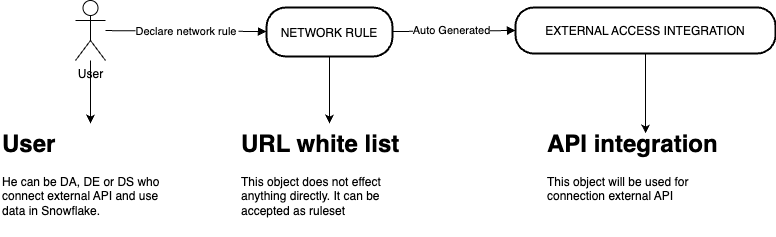

The diagram above was exported from draw.io. Its source (the exported page's mxGraphModel, read from the mxfile embedded in the PNG):
<mxGraphModel dx="1026" dy="623" grid="1" gridSize="10" guides="1" tooltips="1" connect="1" arrows="1" fold="1" page="1" pageScale="1" pageWidth="827" pageHeight="1169" math="0" shadow="0">
  <root>
    <mxCell id="0" />
    <mxCell id="1" parent="0" />
    <mxCell id="mOKeRrlAzi2eNXkoqTf--11" value="" style="edgeStyle=orthogonalEdgeStyle;rounded=0;orthogonalLoop=1;jettySize=auto;html=1;entryX=0.5;entryY=0;entryDx=0;entryDy=0;" edge="1" parent="1" source="3" target="mOKeRrlAzi2eNXkoqTf--12">
      <mxGeometry relative="1" as="geometry">
        <mxPoint x="404" y="143" as="targetPoint" />
      </mxGeometry>
    </mxCell>
    <mxCell id="3" value="NETWORK RULE" style="rounded=1;arcSize=40;strokeWidth=2" parent="1" vertex="1">
      <mxGeometry x="341" y="14" width="126" height="49" as="geometry" />
    </mxCell>
    <mxCell id="5" value="Declare network rule" style="curved=1;startArrow=none;endArrow=block;entryX=0;entryY=0.49;" parent="1" source="mOKeRrlAzi2eNXkoqTf--6" target="3" edge="1">
      <mxGeometry relative="1" as="geometry">
        <Array as="points" />
        <mxPoint x="136" y="38.00999999999999" as="sourcePoint" />
      </mxGeometry>
    </mxCell>
    <mxCell id="6" value="" style="curved=1;startArrow=none;endArrow=block;exitX=1;exitY=0.49;entryX=0;entryY=0.5;entryDx=0;entryDy=0;" parent="1" source="3" target="mOKeRrlAzi2eNXkoqTf--9" edge="1">
      <mxGeometry relative="1" as="geometry">
        <Array as="points" />
        <mxPoint x="591" y="38" as="targetPoint" />
      </mxGeometry>
    </mxCell>
    <mxCell id="mOKeRrlAzi2eNXkoqTf--7" value="Auto Generated" style="edgeLabel;html=1;align=center;verticalAlign=middle;resizable=0;points=[];" vertex="1" connectable="0" parent="6">
      <mxGeometry x="-0.0484" y="1" relative="1" as="geometry">
        <mxPoint as="offset" />
      </mxGeometry>
    </mxCell>
    <mxCell id="mOKeRrlAzi2eNXkoqTf--16" value="" style="edgeStyle=orthogonalEdgeStyle;rounded=0;orthogonalLoop=1;jettySize=auto;html=1;" edge="1" parent="1" source="mOKeRrlAzi2eNXkoqTf--6" target="mOKeRrlAzi2eNXkoqTf--15">
      <mxGeometry relative="1" as="geometry" />
    </mxCell>
    <mxCell id="mOKeRrlAzi2eNXkoqTf--17" value="" style="edgeStyle=orthogonalEdgeStyle;rounded=0;orthogonalLoop=1;jettySize=auto;html=1;" edge="1" parent="1" source="mOKeRrlAzi2eNXkoqTf--6" target="mOKeRrlAzi2eNXkoqTf--15">
      <mxGeometry relative="1" as="geometry" />
    </mxCell>
    <mxCell id="mOKeRrlAzi2eNXkoqTf--6" value="User" style="shape=umlActor;verticalLabelPosition=bottom;verticalAlign=top;html=1;outlineConnect=0;" vertex="1" parent="1">
      <mxGeometry x="150" y="7" width="30" height="60" as="geometry" />
    </mxCell>
    <mxCell id="mOKeRrlAzi2eNXkoqTf--9" value="EXTERNAL ACCESS INTEGRATION" style="rounded=1;arcSize=40;strokeWidth=2" vertex="1" parent="1">
      <mxGeometry x="590" y="14" width="260" height="46" as="geometry" />
    </mxCell>
    <mxCell id="mOKeRrlAzi2eNXkoqTf--12" value="&lt;h1 style=&quot;margin-top: 0px;&quot;&gt;URL white list&lt;/h1&gt;&lt;p&gt;This object does not effect anything directly. It can be accepted as ruleset&lt;/p&gt;" style="text;html=1;whiteSpace=wrap;overflow=hidden;rounded=0;" vertex="1" parent="1">
      <mxGeometry x="314" y="130" width="180" height="110" as="geometry" />
    </mxCell>
    <mxCell id="mOKeRrlAzi2eNXkoqTf--13" value="&lt;h1 style=&quot;margin-top: 0px;&quot;&gt;API integration&lt;/h1&gt;&lt;p&gt;This object will be used for connection external API&amp;nbsp;&lt;/p&gt;" style="text;html=1;whiteSpace=wrap;overflow=hidden;rounded=0;" vertex="1" parent="1">
      <mxGeometry x="620" y="130" width="180" height="110" as="geometry" />
    </mxCell>
    <mxCell id="mOKeRrlAzi2eNXkoqTf--14" style="edgeStyle=orthogonalEdgeStyle;rounded=0;orthogonalLoop=1;jettySize=auto;html=1;entryX=0.556;entryY=0.091;entryDx=0;entryDy=0;entryPerimeter=0;" edge="1" parent="1" source="mOKeRrlAzi2eNXkoqTf--9" target="mOKeRrlAzi2eNXkoqTf--13">
      <mxGeometry relative="1" as="geometry" />
    </mxCell>
    <mxCell id="mOKeRrlAzi2eNXkoqTf--15" value="&lt;h1 style=&quot;margin-top: 0px;&quot;&gt;User&lt;/h1&gt;&lt;div&gt;He can be DA, DE or DS who connect external API and use data in Snowflake.&amp;nbsp;&lt;/div&gt;" style="text;html=1;whiteSpace=wrap;overflow=hidden;rounded=0;" vertex="1" parent="1">
      <mxGeometry x="75" y="130" width="180" height="110" as="geometry" />
    </mxCell>
  </root>
</mxGraphModel>